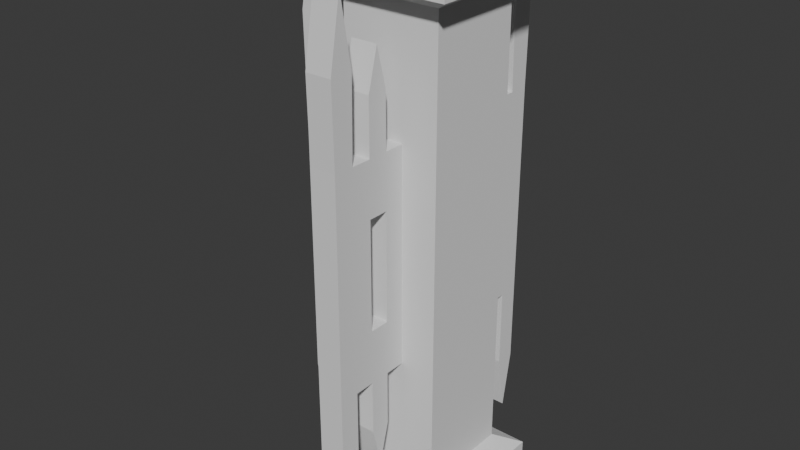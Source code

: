 # Source: TJunction.blend  (saved by Blender 4.5.90; exported with 4.5.12 LTS)
import bpy
from mathutils import Matrix  # noqa: F401  (used for matrix-valued properties, if any)

bpy.ops.wm.read_factory_settings(use_empty=True)
scene = bpy.context.scene
scene.name = 'Scene'

# ---- world
world_world = bpy.data.worlds.new('World'); scene.world = world_world
world_world.use_nodes = True; world_world.node_tree.nodes.clear()
_N = world_world.node_tree.nodes; _L = world_world.node_tree.links
n0 = _N.new('ShaderNodeOutputWorld'); n0.name = 'World Output'; n0.location = (200, 100)
n1 = _N.new('ShaderNodeBackground'); n1.name = 'Background'; n1.location = (-200, 100)
n1.inputs[0].default_value = (0.05088, 0.05088, 0.05088, 1.0)
_L.new(n1.outputs[0], n0.inputs[0])
n0.is_active_output = True
world_world.color = (0.05088, 0.05088, 0.05088)
world_world.sun_shadow_jitter_overblur = 0.0

# ---- meshes
me_cube_001 = bpy.data.meshes.new('Cube.001')
me_cube_001.from_pydata([(-0.1875, -0.1875, 1.025), (-0.1875, -0.1875, 1.903), (-0.1875, 0.1875, 1.025), (-0.1875, 0.1875, 1.903), (0.1875, -0.1875, 1.025), (0.1875, -0.1875, 1.903), (0.1875, 0.1875, 1.025), (0.1875, 0.1875, 1.903), (-0.275, -0.275, 1.95), (-0.275, 0.275, 1.95), (0.275, 0.275, 1.95), (0.275, -0.275, 1.95), (-0.275, -0.275, 2.05), (-0.275, 0.275, 2.05), (0.275, 0.275, 2.05), (0.275, -0.275, 2.05), (-0.1875, -0.1875, 0.1466), (-0.1875, 0.1875, 0.1466), (0.1875, -0.1875, 0.1466), (0.1875, 0.1875, 0.1466), (-0.275, -0.275, 0.1), (-0.275, 0.275, 0.1), (0.275, 0.275, 0.1), (0.275, -0.275, 0.1), (-0.275, -0.275, 0.0), (-0.275, 0.275, 0.0), (0.275, 0.275, 0.0), (0.275, -0.275, 0.0)], [], [(0, 1, 3, 2), (2, 3, 7, 6), (6, 7, 5, 4), (4, 5, 1, 0), (2, 6, 4, 0), (7, 3, 9, 10), (11, 10, 14, 15), (5, 7, 10, 11), (3, 1, 8, 9), (1, 5, 11, 8), (14, 13, 12, 15), (9, 8, 12, 13), (8, 11, 15, 12), (10, 9, 13, 14), (0, 2, 17, 16), (2, 6, 19, 17), (6, 4, 18, 19), (4, 0, 16, 18), (19, 22, 21, 17), (23, 27, 26, 22), (18, 23, 22, 19), (17, 21, 20, 16), (16, 20, 23, 18), (26, 27, 24, 25), (21, 25, 24, 20), (20, 24, 27, 23), (22, 26, 25, 21)])
_uv = me_cube_001.uv_layers.new(name='UVMap')
_uv.uv.foreach_set('vector', [0.375, 0.0, 0.625, 0.0, 0.625, 0.25, 0.375, 0.25, 0.375, 0.25, 0.625, 0.25, 0.625, 0.5, 0.375, 0.5, 0.375, 0.5, 0.625, 0.5, 0.625, 0.75, 0.375, 0.75, 0.375, 0.75, 0.625, 0.75, 0.625, 1.0, 0.375, 1.0, 0.125, 0.5, 0.375, 0.5, 0.375, 0.75, 0.125, 0.75, 0.625, 0.5, 0.625, 0.25, 0.625, 0.25, 0.625, 0.5, 0.625, 0.75, 0.625, 0.5, 0.625, 0.5, 0.625, 0.75, 0.625, 0.75, 0.625, 0.5, 0.625, 0.5, 0.625, 0.75, 0.625, 0.25, 0.625, 0.0, 0.625, 0.0, 0.625, 0.25, 0.625, 1.0, 0.625, 0.75, 0.625, 0.75, 0.625, 1.0, 0.625, 0.5, 0.875, 0.5, 0.875, 0.75, 0.625, 0.75, 0.625, 0.25, 0.625, 0.0, 0.625, 0.0, 0.625, 0.25, 0.625, 1.0, 0.625, 0.75, 0.625, 0.75, 0.625, 1.0, 0.625, 0.5, 0.625, 0.25, 0.625, 0.25, 0.625, 0.5, 0.375, 0.0, 0.375, 0.25, 0.625, 0.25, 0.625, 0.0, 0.375, 0.25, 0.375, 0.5, 0.625, 0.5, 0.625, 0.25, 0.375, 0.5, 0.375, 0.75, 0.625, 0.75, 0.625, 0.5, 0.375, 0.75, 0.375, 1.0, 0.625, 1.0, 0.625, 0.75, 0.625, 0.5, 0.625, 0.5, 0.625, 0.25, 0.625, 0.25, 0.625, 0.75, 0.625, 0.75, 0.625, 0.5, 0.625, 0.5, 0.625, 0.75, 0.625, 0.75, 0.625, 0.5, 0.625, 0.5, 0.625, 0.25, 0.625, 0.25, 0.625, 0.0, 0.625, 0.0, 0.625, 1.0, 0.625, 1.0, 0.625, 0.75, 0.625, 0.75, 0.625, 0.5, 0.625, 0.75, 0.875, 0.75, 0.875, 0.5, 0.625, 0.25, 0.625, 0.25, 0.625, 0.0, 0.625, 0.0, 0.625, 1.0, 0.625, 1.0, 0.625, 0.75, 0.625, 0.75, 0.625, 0.5, 0.625, 0.5, 0.625, 0.25, 0.625, 0.25])
me_cube_001.update()
me_plane_001 = bpy.data.meshes.new('Plane.001')
me_plane_001.from_pydata([(0.05, -0.4609, 0.07268), (0.05, -0.5055, 1.742), (0.05, -0.5, 0.2977), (0.05, -0.4164, 1.742), (0.05, -0.3438, 1.648), (0.05, -0.2656, 1.648), (0.05, -0.1875, 1.44), (0.05, -0.1875, 1.025), (0.05, -0.1875, 0.6098), (0.05, -0.2656, 0.4022), (0.05, -0.3438, 0.4022), (0.05, -0.4219, 0.2977), (0.05, -0.5, 0.6091), (0.05, -0.5, 1.025), (0.05, -0.5, 1.441), (0.05, -0.2656, 1.44), (0.05, -0.3438, 1.44), (0.05, -0.4219, 1.441), (0.05, -0.2656, 1.025), (0.05, -0.3438, 1.025), (0.05, -0.2656, 0.6098), (0.05, -0.3438, 0.6098), (0.05, -0.4219, 0.6091), (0.05, -0.3047, 0.2522), (0.05, -0.4609, 1.998), (0.05, -0.3047, 1.798), (0.05, -0.3047, 1.44), (0.05, -0.3047, 0.6098), (0.05, -0.2656, 1.233), (0.05, -0.3438, 1.233), (0.05, -0.2656, 0.8174), (0.05, -0.3438, 0.8174), (0.05, -0.3047, 0.8174), (0.05, -0.3047, 1.233), (-0.05, -0.2656, 0.4022), (-0.05, -0.3047, 0.2522), (-0.05, -0.4219, 0.2977), (-0.05, -0.5, 0.2977), (-0.05, -0.5, 1.441), (-0.05, -0.5055, 1.742), (-0.05, -0.4164, 1.742), (-0.05, -0.3438, 1.648), (-0.05, -0.3047, 1.798), (-0.05, -0.2656, 1.648), (-0.05, -0.1875, 1.44), (-0.05, -0.1875, 1.025), (-0.05, -0.1875, 0.6098), (-0.05, -0.4609, 0.07268), (-0.05, -0.3438, 0.4022), (-0.05, -0.5, 0.6091), (-0.05, -0.5, 1.025), (-0.05, -0.4219, 1.441), (-0.05, -0.2656, 1.44), (-0.05, -0.3047, 1.44), (-0.05, -0.3438, 1.44), (-0.05, -0.4219, 0.6091), (-0.05, -0.2656, 0.6098), (-0.05, -0.3047, 0.6098), (-0.05, -0.3438, 0.6098), (-0.05, -0.2656, 1.233), (-0.05, -0.3438, 1.233), (-0.05, -0.2656, 0.8174), (-0.05, -0.2656, 1.025), (-0.05, -0.3438, 0.8174), (-0.05, -0.3438, 1.025), (-0.05, -0.4609, 1.998), (-0.05, -0.3047, 0.8174), (-0.05, -0.3047, 1.233)], [], [(22, 12, 2, 11), (3, 1, 14, 17), (5, 4, 16, 26, 15), (5, 25, 4), (6, 15, 28, 18, 30, 20, 8, 7), (13, 12, 22, 21, 31, 19, 29, 16, 17, 14), (2, 0, 11), (20, 27, 21, 10, 9), (10, 23, 9), (3, 24, 1), (27, 20, 30, 32, 31, 21), (33, 28, 15, 26, 16, 29), (55, 36, 37, 49), (40, 51, 38, 39), (43, 52, 53, 54, 41), (43, 41, 42), (44, 45, 46, 56, 61, 62, 59, 52), (50, 38, 51, 54, 60, 64, 63, 58, 55, 49), (37, 36, 47), (56, 34, 48, 58, 57), (48, 34, 35), (40, 39, 65), (57, 58, 63, 66, 61, 56), (67, 60, 54, 53, 52, 59), (20, 9, 34, 56), (31, 32, 66, 63), (14, 1, 39, 38), (10, 21, 58, 48), (17, 16, 54, 51), (32, 30, 61, 66), (22, 11, 36, 55), (33, 29, 60, 67), (4, 25, 42, 41), (0, 2, 37, 47), (8, 20, 56, 46), (28, 33, 67, 59), (23, 10, 48, 35), (6, 7, 45, 44), (25, 5, 43, 42), (21, 22, 55, 58), (7, 8, 46, 45), (24, 3, 40, 65), (5, 15, 52, 43), (11, 0, 47, 36), (1, 24, 65, 39), (16, 4, 41, 54), (3, 17, 51, 40), (2, 12, 49, 37), (12, 13, 50, 49), (18, 28, 59, 62), (13, 14, 38, 50), (29, 19, 64, 60), (30, 18, 62, 61), (9, 23, 35, 34), (19, 31, 63, 64), (15, 6, 44, 52)])
_uv = me_plane_001.uv_layers.new(name='UVMap')
_uv.uv.foreach_set('vector', [0.75, 0.75, 0.75, 1.0, 1.0, 1.0, 1.0, 0.75, 0.0, 0.75, 0.0, 1.0, 0.25, 1.0, 0.25, 0.75, 0.0, 0.25, 0.0, 0.5, 0.25, 0.5, 0.25, 0.375, 0.25, 0.25, 0.0, 0.25, 0.0, 0.25, 0.0, 0.5, 0.25, 0.0, 0.25, 0.25, 0.375, 0.25, 0.5, 0.25, 0.625, 0.25, 0.75, 0.25, 0.75, 0.0, 0.5, 0.0, 0.5, 1.0, 0.75, 1.0, 0.75, 0.75, 0.75, 0.5, 0.625, 0.5, 0.5, 0.5, 0.375, 0.5, 0.25, 0.5, 0.25, 0.75, 0.25, 1.0, 1.0, 1.0, 1.0, 1.0, 1.0, 0.75, 0.75, 0.25, 0.75, 0.375, 0.75, 0.5, 1.0, 0.5, 1.0, 0.25, 1.0, 0.5, 1.0, 0.5, 1.0, 0.25, 0.0, 0.75, 0.0, 0.75, 0.0, 1.0, 0.75, 0.375, 0.75, 0.25, 0.625, 0.25, 0.625, 0.375, 0.625, 0.5, 0.75, 0.5, 0.375, 0.375, 0.375, 0.25, 0.25, 0.25, 0.25, 0.375, 0.25, 0.5, 0.375, 0.5, 0.75, 0.75, 1.0, 0.75, 1.0, 1.0, 0.75, 1.0, 0.0, 0.75, 0.25, 0.75, 0.25, 1.0, 0.0, 1.0, 0.0, 0.25, 0.25, 0.25, 0.25, 0.375, 0.25, 0.5, 0.0, 0.5, 0.0, 0.25, 0.0, 0.5, 0.0, 0.25, 0.25, 0.0, 0.5, 0.0, 0.75, 0.0, 0.75, 0.25, 0.625, 0.25, 0.5, 0.25, 0.375, 0.25, 0.25, 0.25, 0.5, 1.0, 0.25, 1.0, 0.25, 0.75, 0.25, 0.5, 0.375, 0.5, 0.5, 0.5, 0.625, 0.5, 0.75, 0.5, 0.75, 0.75, 0.75, 1.0, 1.0, 1.0, 1.0, 0.75, 1.0, 1.0, 0.75, 0.25, 1.0, 0.25, 1.0, 0.5, 0.75, 0.5, 0.75, 0.375, 1.0, 0.5, 1.0, 0.25, 1.0, 0.5, 0.0, 0.75, 0.0, 1.0, 0.0, 0.75, 0.75, 0.375, 0.75, 0.5, 0.625, 0.5, 0.625, 0.375, 0.625, 0.25, 0.75, 0.25, 0.375, 0.375, 0.375, 0.5, 0.25, 0.5, 0.25, 0.375, 0.25, 0.25, 0.375, 0.25, 0.75, 0.25, 1.0, 0.25, 1.0, 0.25, 0.75, 0.25, 0.625, 0.5, 0.625, 0.375, 0.625, 0.375, 0.625, 0.5, 0.25, 1.0, 0.0, 1.0, 0.0, 1.0, 0.25, 1.0, 1.0, 0.5, 0.75, 0.5, 0.75, 0.5, 1.0, 0.5, 0.25, 0.75, 0.25, 0.5, 0.25, 0.5, 0.25, 0.75, 0.625, 0.375, 0.625, 0.25, 0.625, 0.25, 0.625, 0.375, 0.75, 0.75, 1.0, 0.75, 1.0, 0.75, 0.75, 0.75, 0.375, 0.375, 0.375, 0.5, 0.375, 0.5, 0.375, 0.375, 0.0, 0.5, 0.0, 0.25, 0.0, 0.25, 0.0, 0.5, 1.0, 1.0, 1.0, 1.0, 1.0, 1.0, 1.0, 1.0, 0.75, 0.0, 0.75, 0.25, 0.75, 0.25, 0.75, 0.0, 0.375, 0.25, 0.375, 0.375, 0.375, 0.375, 0.375, 0.25, 1.0, 0.5, 1.0, 0.5, 1.0, 0.5, 1.0, 0.5, 0.25, 0.0, 0.5, 0.0, 0.5, 0.0, 0.25, 0.0, 0.0, 0.25, 0.0, 0.25, 0.0, 0.25, 0.0, 0.25, 0.75, 0.5, 0.75, 0.75, 0.75, 0.75, 0.75, 0.5, 0.5, 0.0, 0.75, 0.0, 0.75, 0.0, 0.5, 0.0, 0.0, 0.75, 0.0, 0.75, 0.0, 0.75, 0.0, 0.75, 0.0, 0.25, 0.25, 0.25, 0.25, 0.25, 0.0, 0.25, 1.0, 0.75, 1.0, 1.0, 1.0, 1.0, 1.0, 0.75, 0.0, 1.0, 0.0, 0.75, 0.0, 0.75, 0.0, 1.0, 0.25, 0.5, 0.0, 0.5, 0.0, 0.5, 0.25, 0.5, 0.0, 0.75, 0.25, 0.75, 0.25, 0.75, 0.0, 0.75, 1.0, 1.0, 0.75, 1.0, 0.75, 1.0, 1.0, 1.0, 0.75, 1.0, 0.5, 1.0, 0.5, 1.0, 0.75, 1.0, 0.5, 0.25, 0.375, 0.25, 0.375, 0.25, 0.5, 0.25, 0.5, 1.0, 0.25, 1.0, 0.25, 1.0, 0.5, 1.0, 0.375, 0.5, 0.5, 0.5, 0.5, 0.5, 0.375, 0.5, 0.625, 0.25, 0.5, 0.25, 0.5, 0.25, 0.625, 0.25, 1.0, 0.25, 1.0, 0.5, 1.0, 0.5, 1.0, 0.25, 0.5, 0.5, 0.625, 0.5, 0.625, 0.5, 0.5, 0.5, 0.25, 0.25, 0.25, 0.0, 0.25, 0.0, 0.25, 0.25])
me_plane_001.update()
me_plane_002 = bpy.data.meshes.new('Plane.002')
me_plane_002.from_pydata([(-0.05, 0.4609, 0.07268), (-0.05, 0.5055, 1.742), (-0.05, 0.5, 0.2977), (-0.05, 0.4164, 1.742), (-0.05, 0.3438, 1.648), (-0.05, 0.2656, 1.648), (-0.05, 0.1875, 1.44), (-0.05, 0.1875, 1.025), (-0.05, 0.1875, 0.6098), (-0.05, 0.2656, 0.4022), (-0.05, 0.3438, 0.4022), (-0.05, 0.4219, 0.2977), (-0.05, 0.5, 0.6091), (-0.05, 0.5, 1.025), (-0.05, 0.5, 1.441), (-0.05, 0.2656, 1.44), (-0.05, 0.3438, 1.44), (-0.05, 0.4219, 1.441), (-0.05, 0.2656, 1.025), (-0.05, 0.3438, 1.025), (-0.05, 0.2656, 0.6098), (-0.05, 0.3438, 0.6098), (-0.05, 0.4219, 0.6091), (-0.05, 0.3047, 0.2522), (-0.05, 0.4609, 1.998), (-0.05, 0.3047, 1.798), (-0.05, 0.3047, 1.44), (-0.05, 0.3047, 0.6098), (-0.05, 0.2656, 1.233), (-0.05, 0.3438, 1.233), (-0.05, 0.2656, 0.8174), (-0.05, 0.3438, 0.8174), (-0.05, 0.3047, 0.8174), (-0.05, 0.3047, 1.233), (0.05, 0.2656, 0.4022), (0.05, 0.3047, 0.2522), (0.05, 0.4219, 0.2977), (0.05, 0.5, 0.2977), (0.05, 0.5, 1.441), (0.05, 0.5055, 1.742), (0.05, 0.4164, 1.742), (0.05, 0.3438, 1.648), (0.05, 0.3047, 1.798), (0.05, 0.2656, 1.648), (0.05, 0.1875, 1.44), (0.05, 0.1875, 1.025), (0.05, 0.1875, 0.6098), (0.05, 0.4609, 0.07268), (0.05, 0.3438, 0.4022), (0.05, 0.5, 0.6091), (0.05, 0.5, 1.025), (0.05, 0.4219, 1.441), (0.05, 0.2656, 1.44), (0.05, 0.3047, 1.44), (0.05, 0.3438, 1.44), (0.05, 0.4219, 0.6091), (0.05, 0.2656, 0.6098), (0.05, 0.3047, 0.6098), (0.05, 0.3438, 0.6098), (0.05, 0.2656, 1.233), (0.05, 0.3438, 1.233), (0.05, 0.2656, 0.8174), (0.05, 0.2656, 1.025), (0.05, 0.3438, 0.8174), (0.05, 0.3438, 1.025), (0.05, 0.4609, 1.998), (0.05, 0.3047, 0.8174), (0.05, 0.3047, 1.233)], [], [(22, 12, 2, 11), (3, 1, 14, 17), (5, 4, 16, 26, 15), (5, 25, 4), (6, 15, 28, 18, 30, 20, 8, 7), (13, 12, 22, 21, 31, 19, 29, 16, 17, 14), (2, 0, 11), (20, 27, 21, 10, 9), (10, 23, 9), (3, 24, 1), (27, 20, 30, 32, 31, 21), (33, 28, 15, 26, 16, 29), (55, 36, 37, 49), (40, 51, 38, 39), (43, 52, 53, 54, 41), (43, 41, 42), (44, 45, 46, 56, 61, 62, 59, 52), (50, 38, 51, 54, 60, 64, 63, 58, 55, 49), (37, 36, 47), (56, 34, 48, 58, 57), (48, 34, 35), (40, 39, 65), (57, 58, 63, 66, 61, 56), (67, 60, 54, 53, 52, 59), (20, 9, 34, 56), (31, 32, 66, 63), (14, 1, 39, 38), (10, 21, 58, 48), (17, 16, 54, 51), (32, 30, 61, 66), (22, 11, 36, 55), (33, 29, 60, 67), (4, 25, 42, 41), (0, 2, 37, 47), (8, 20, 56, 46), (28, 33, 67, 59), (23, 10, 48, 35), (6, 7, 45, 44), (25, 5, 43, 42), (21, 22, 55, 58), (7, 8, 46, 45), (24, 3, 40, 65), (5, 15, 52, 43), (11, 0, 47, 36), (1, 24, 65, 39), (16, 4, 41, 54), (3, 17, 51, 40), (2, 12, 49, 37), (12, 13, 50, 49), (18, 28, 59, 62), (13, 14, 38, 50), (29, 19, 64, 60), (30, 18, 62, 61), (9, 23, 35, 34), (19, 31, 63, 64), (15, 6, 44, 52)])
_uv = me_plane_002.uv_layers.new(name='UVMap')
_uv.uv.foreach_set('vector', [0.75, 0.75, 0.75, 1.0, 1.0, 1.0, 1.0, 0.75, 0.0, 0.75, 0.0, 1.0, 0.25, 1.0, 0.25, 0.75, 0.0, 0.25, 0.0, 0.5, 0.25, 0.5, 0.25, 0.375, 0.25, 0.25, 0.0, 0.25, 0.0, 0.25, 0.0, 0.5, 0.25, 0.0, 0.25, 0.25, 0.375, 0.25, 0.5, 0.25, 0.625, 0.25, 0.75, 0.25, 0.75, 0.0, 0.5, 0.0, 0.5, 1.0, 0.75, 1.0, 0.75, 0.75, 0.75, 0.5, 0.625, 0.5, 0.5, 0.5, 0.375, 0.5, 0.25, 0.5, 0.25, 0.75, 0.25, 1.0, 1.0, 1.0, 1.0, 1.0, 1.0, 0.75, 0.75, 0.25, 0.75, 0.375, 0.75, 0.5, 1.0, 0.5, 1.0, 0.25, 1.0, 0.5, 1.0, 0.5, 1.0, 0.25, 0.0, 0.75, 0.0, 0.75, 0.0, 1.0, 0.75, 0.375, 0.75, 0.25, 0.625, 0.25, 0.625, 0.375, 0.625, 0.5, 0.75, 0.5, 0.375, 0.375, 0.375, 0.25, 0.25, 0.25, 0.25, 0.375, 0.25, 0.5, 0.375, 0.5, 0.75, 0.75, 1.0, 0.75, 1.0, 1.0, 0.75, 1.0, 0.0, 0.75, 0.25, 0.75, 0.25, 1.0, 0.0, 1.0, 0.0, 0.25, 0.25, 0.25, 0.25, 0.375, 0.25, 0.5, 0.0, 0.5, 0.0, 0.25, 0.0, 0.5, 0.0, 0.25, 0.25, 0.0, 0.5, 0.0, 0.75, 0.0, 0.75, 0.25, 0.625, 0.25, 0.5, 0.25, 0.375, 0.25, 0.25, 0.25, 0.5, 1.0, 0.25, 1.0, 0.25, 0.75, 0.25, 0.5, 0.375, 0.5, 0.5, 0.5, 0.625, 0.5, 0.75, 0.5, 0.75, 0.75, 0.75, 1.0, 1.0, 1.0, 1.0, 0.75, 1.0, 1.0, 0.75, 0.25, 1.0, 0.25, 1.0, 0.5, 0.75, 0.5, 0.75, 0.375, 1.0, 0.5, 1.0, 0.25, 1.0, 0.5, 0.0, 0.75, 0.0, 1.0, 0.0, 0.75, 0.75, 0.375, 0.75, 0.5, 0.625, 0.5, 0.625, 0.375, 0.625, 0.25, 0.75, 0.25, 0.375, 0.375, 0.375, 0.5, 0.25, 0.5, 0.25, 0.375, 0.25, 0.25, 0.375, 0.25, 0.75, 0.25, 1.0, 0.25, 1.0, 0.25, 0.75, 0.25, 0.625, 0.5, 0.625, 0.375, 0.625, 0.375, 0.625, 0.5, 0.25, 1.0, 0.0, 1.0, 0.0, 1.0, 0.25, 1.0, 1.0, 0.5, 0.75, 0.5, 0.75, 0.5, 1.0, 0.5, 0.25, 0.75, 0.25, 0.5, 0.25, 0.5, 0.25, 0.75, 0.625, 0.375, 0.625, 0.25, 0.625, 0.25, 0.625, 0.375, 0.75, 0.75, 1.0, 0.75, 1.0, 0.75, 0.75, 0.75, 0.375, 0.375, 0.375, 0.5, 0.375, 0.5, 0.375, 0.375, 0.0, 0.5, 0.0, 0.25, 0.0, 0.25, 0.0, 0.5, 1.0, 1.0, 1.0, 1.0, 1.0, 1.0, 1.0, 1.0, 0.75, 0.0, 0.75, 0.25, 0.75, 0.25, 0.75, 0.0, 0.375, 0.25, 0.375, 0.375, 0.375, 0.375, 0.375, 0.25, 1.0, 0.5, 1.0, 0.5, 1.0, 0.5, 1.0, 0.5, 0.25, 0.0, 0.5, 0.0, 0.5, 0.0, 0.25, 0.0, 0.0, 0.25, 0.0, 0.25, 0.0, 0.25, 0.0, 0.25, 0.75, 0.5, 0.75, 0.75, 0.75, 0.75, 0.75, 0.5, 0.5, 0.0, 0.75, 0.0, 0.75, 0.0, 0.5, 0.0, 0.0, 0.75, 0.0, 0.75, 0.0, 0.75, 0.0, 0.75, 0.0, 0.25, 0.25, 0.25, 0.25, 0.25, 0.0, 0.25, 1.0, 0.75, 1.0, 1.0, 1.0, 1.0, 1.0, 0.75, 0.0, 1.0, 0.0, 0.75, 0.0, 0.75, 0.0, 1.0, 0.25, 0.5, 0.0, 0.5, 0.0, 0.5, 0.25, 0.5, 0.0, 0.75, 0.25, 0.75, 0.25, 0.75, 0.0, 0.75, 1.0, 1.0, 0.75, 1.0, 0.75, 1.0, 1.0, 1.0, 0.75, 1.0, 0.5, 1.0, 0.5, 1.0, 0.75, 1.0, 0.5, 0.25, 0.375, 0.25, 0.375, 0.25, 0.5, 0.25, 0.5, 1.0, 0.25, 1.0, 0.25, 1.0, 0.5, 1.0, 0.375, 0.5, 0.5, 0.5, 0.5, 0.5, 0.375, 0.5, 0.625, 0.25, 0.5, 0.25, 0.5, 0.25, 0.625, 0.25, 1.0, 0.25, 1.0, 0.5, 1.0, 0.5, 1.0, 0.25, 0.5, 0.5, 0.625, 0.5, 0.625, 0.5, 0.5, 0.5, 0.25, 0.25, 0.25, 0.0, 0.25, 0.0, 0.25, 0.25])
me_plane_002.update()
me_plane_003 = bpy.data.meshes.new('Plane.003')
me_plane_003.from_pydata([(-0.4609, -0.05, 0.07268), (-0.5055, -0.05, 1.742), (-0.5, -0.05, 0.2977), (-0.4164, -0.05, 1.742), (-0.3438, -0.05, 1.648), (-0.2656, -0.05, 1.648), (-0.1875, -0.05, 1.44), (-0.1875, -0.05, 1.025), (-0.1875, -0.05, 0.6098), (-0.2656, -0.05, 0.4022), (-0.3438, -0.05, 0.4022), (-0.4219, -0.05, 0.2977), (-0.5, -0.05, 0.6091), (-0.5, -0.05, 1.025), (-0.5, -0.05, 1.441), (-0.2656, -0.05, 1.44), (-0.3438, -0.05, 1.44), (-0.4219, -0.05, 1.441), (-0.2656, -0.05, 1.025), (-0.3438, -0.05, 1.025), (-0.2656, -0.05, 0.6098), (-0.3438, -0.05, 0.6098), (-0.4219, -0.05, 0.6091), (-0.3047, -0.05, 0.2522), (-0.4609, -0.05, 1.998), (-0.3047, -0.05, 1.798), (-0.3047, -0.05, 1.44), (-0.3047, -0.05, 0.6098), (-0.2656, -0.05, 1.233), (-0.3438, -0.05, 1.233), (-0.2656, -0.05, 0.8174), (-0.3438, -0.05, 0.8174), (-0.3047, -0.05, 0.8174), (-0.3047, -0.05, 1.233), (-0.2656, 0.05, 0.4022), (-0.3047, 0.05, 0.2522), (-0.4219, 0.05, 0.2977), (-0.5, 0.05, 0.2977), (-0.5, 0.05, 1.441), (-0.5055, 0.05, 1.742), (-0.4164, 0.05, 1.742), (-0.3438, 0.05, 1.648), (-0.3047, 0.05, 1.798), (-0.2656, 0.05, 1.648), (-0.1875, 0.05, 1.44), (-0.1875, 0.05, 1.025), (-0.1875, 0.05, 0.6098), (-0.4609, 0.05, 0.07268), (-0.3438, 0.05, 0.4022), (-0.5, 0.05, 0.6091), (-0.5, 0.05, 1.025), (-0.4219, 0.05, 1.441), (-0.2656, 0.05, 1.44), (-0.3047, 0.05, 1.44), (-0.3438, 0.05, 1.44), (-0.4219, 0.05, 0.6091), (-0.2656, 0.05, 0.6098), (-0.3047, 0.05, 0.6098), (-0.3438, 0.05, 0.6098), (-0.2656, 0.05, 1.233), (-0.3438, 0.05, 1.233), (-0.2656, 0.05, 0.8174), (-0.2656, 0.05, 1.025), (-0.3438, 0.05, 0.8174), (-0.3438, 0.05, 1.025), (-0.4609, 0.05, 1.998), (-0.3047, 0.05, 0.8174), (-0.3047, 0.05, 1.233)], [], [(22, 12, 2, 11), (3, 1, 14, 17), (5, 4, 16, 26, 15), (5, 25, 4), (6, 15, 28, 18, 30, 20, 8, 7), (13, 12, 22, 21, 31, 19, 29, 16, 17, 14), (2, 0, 11), (20, 27, 21, 10, 9), (10, 23, 9), (3, 24, 1), (27, 20, 30, 32, 31, 21), (33, 28, 15, 26, 16, 29), (55, 36, 37, 49), (40, 51, 38, 39), (43, 52, 53, 54, 41), (43, 41, 42), (44, 45, 46, 56, 61, 62, 59, 52), (50, 38, 51, 54, 60, 64, 63, 58, 55, 49), (37, 36, 47), (56, 34, 48, 58, 57), (48, 34, 35), (40, 39, 65), (57, 58, 63, 66, 61, 56), (67, 60, 54, 53, 52, 59), (20, 9, 34, 56), (31, 32, 66, 63), (14, 1, 39, 38), (10, 21, 58, 48), (17, 16, 54, 51), (32, 30, 61, 66), (22, 11, 36, 55), (33, 29, 60, 67), (4, 25, 42, 41), (0, 2, 37, 47), (8, 20, 56, 46), (28, 33, 67, 59), (23, 10, 48, 35), (6, 7, 45, 44), (25, 5, 43, 42), (21, 22, 55, 58), (7, 8, 46, 45), (24, 3, 40, 65), (5, 15, 52, 43), (11, 0, 47, 36), (1, 24, 65, 39), (16, 4, 41, 54), (3, 17, 51, 40), (2, 12, 49, 37), (12, 13, 50, 49), (18, 28, 59, 62), (13, 14, 38, 50), (29, 19, 64, 60), (30, 18, 62, 61), (9, 23, 35, 34), (19, 31, 63, 64), (15, 6, 44, 52)])
_uv = me_plane_003.uv_layers.new(name='UVMap')
_uv.uv.foreach_set('vector', [0.75, 0.75, 0.75, 1.0, 1.0, 1.0, 1.0, 0.75, 0.0, 0.75, 0.0, 1.0, 0.25, 1.0, 0.25, 0.75, 0.0, 0.25, 0.0, 0.5, 0.25, 0.5, 0.25, 0.375, 0.25, 0.25, 0.0, 0.25, 0.0, 0.25, 0.0, 0.5, 0.25, 0.0, 0.25, 0.25, 0.375, 0.25, 0.5, 0.25, 0.625, 0.25, 0.75, 0.25, 0.75, 0.0, 0.5, 0.0, 0.5, 1.0, 0.75, 1.0, 0.75, 0.75, 0.75, 0.5, 0.625, 0.5, 0.5, 0.5, 0.375, 0.5, 0.25, 0.5, 0.25, 0.75, 0.25, 1.0, 1.0, 1.0, 1.0, 1.0, 1.0, 0.75, 0.75, 0.25, 0.75, 0.375, 0.75, 0.5, 1.0, 0.5, 1.0, 0.25, 1.0, 0.5, 1.0, 0.5, 1.0, 0.25, 0.0, 0.75, 0.0, 0.75, 0.0, 1.0, 0.75, 0.375, 0.75, 0.25, 0.625, 0.25, 0.625, 0.375, 0.625, 0.5, 0.75, 0.5, 0.375, 0.375, 0.375, 0.25, 0.25, 0.25, 0.25, 0.375, 0.25, 0.5, 0.375, 0.5, 0.75, 0.75, 1.0, 0.75, 1.0, 1.0, 0.75, 1.0, 0.0, 0.75, 0.25, 0.75, 0.25, 1.0, 0.0, 1.0, 0.0, 0.25, 0.25, 0.25, 0.25, 0.375, 0.25, 0.5, 0.0, 0.5, 0.0, 0.25, 0.0, 0.5, 0.0, 0.25, 0.25, 0.0, 0.5, 0.0, 0.75, 0.0, 0.75, 0.25, 0.625, 0.25, 0.5, 0.25, 0.375, 0.25, 0.25, 0.25, 0.5, 1.0, 0.25, 1.0, 0.25, 0.75, 0.25, 0.5, 0.375, 0.5, 0.5, 0.5, 0.625, 0.5, 0.75, 0.5, 0.75, 0.75, 0.75, 1.0, 1.0, 1.0, 1.0, 0.75, 1.0, 1.0, 0.75, 0.25, 1.0, 0.25, 1.0, 0.5, 0.75, 0.5, 0.75, 0.375, 1.0, 0.5, 1.0, 0.25, 1.0, 0.5, 0.0, 0.75, 0.0, 1.0, 0.0, 0.75, 0.75, 0.375, 0.75, 0.5, 0.625, 0.5, 0.625, 0.375, 0.625, 0.25, 0.75, 0.25, 0.375, 0.375, 0.375, 0.5, 0.25, 0.5, 0.25, 0.375, 0.25, 0.25, 0.375, 0.25, 0.75, 0.25, 1.0, 0.25, 1.0, 0.25, 0.75, 0.25, 0.625, 0.5, 0.625, 0.375, 0.625, 0.375, 0.625, 0.5, 0.25, 1.0, 0.0, 1.0, 0.0, 1.0, 0.25, 1.0, 1.0, 0.5, 0.75, 0.5, 0.75, 0.5, 1.0, 0.5, 0.25, 0.75, 0.25, 0.5, 0.25, 0.5, 0.25, 0.75, 0.625, 0.375, 0.625, 0.25, 0.625, 0.25, 0.625, 0.375, 0.75, 0.75, 1.0, 0.75, 1.0, 0.75, 0.75, 0.75, 0.375, 0.375, 0.375, 0.5, 0.375, 0.5, 0.375, 0.375, 0.0, 0.5, 0.0, 0.25, 0.0, 0.25, 0.0, 0.5, 1.0, 1.0, 1.0, 1.0, 1.0, 1.0, 1.0, 1.0, 0.75, 0.0, 0.75, 0.25, 0.75, 0.25, 0.75, 0.0, 0.375, 0.25, 0.375, 0.375, 0.375, 0.375, 0.375, 0.25, 1.0, 0.5, 1.0, 0.5, 1.0, 0.5, 1.0, 0.5, 0.25, 0.0, 0.5, 0.0, 0.5, 0.0, 0.25, 0.0, 0.0, 0.25, 0.0, 0.25, 0.0, 0.25, 0.0, 0.25, 0.75, 0.5, 0.75, 0.75, 0.75, 0.75, 0.75, 0.5, 0.5, 0.0, 0.75, 0.0, 0.75, 0.0, 0.5, 0.0, 0.0, 0.75, 0.0, 0.75, 0.0, 0.75, 0.0, 0.75, 0.0, 0.25, 0.25, 0.25, 0.25, 0.25, 0.0, 0.25, 1.0, 0.75, 1.0, 1.0, 1.0, 1.0, 1.0, 0.75, 0.0, 1.0, 0.0, 0.75, 0.0, 0.75, 0.0, 1.0, 0.25, 0.5, 0.0, 0.5, 0.0, 0.5, 0.25, 0.5, 0.0, 0.75, 0.25, 0.75, 0.25, 0.75, 0.0, 0.75, 1.0, 1.0, 0.75, 1.0, 0.75, 1.0, 1.0, 1.0, 0.75, 1.0, 0.5, 1.0, 0.5, 1.0, 0.75, 1.0, 0.5, 0.25, 0.375, 0.25, 0.375, 0.25, 0.5, 0.25, 0.5, 1.0, 0.25, 1.0, 0.25, 1.0, 0.5, 1.0, 0.375, 0.5, 0.5, 0.5, 0.5, 0.5, 0.375, 0.5, 0.625, 0.25, 0.5, 0.25, 0.5, 0.25, 0.625, 0.25, 1.0, 0.25, 1.0, 0.5, 1.0, 0.5, 1.0, 0.25, 0.5, 0.5, 0.625, 0.5, 0.625, 0.5, 0.5, 0.5, 0.25, 0.25, 0.25, 0.0, 0.25, 0.0, 0.25, 0.25])
me_plane_003.update()

# ---- objects
ob_column = bpy.data.objects.new('Column', me_cube_001)
ob_bars = bpy.data.objects.new('Bars', me_plane_001)
ob_bars_001 = bpy.data.objects.new('Bars.001', me_plane_002)
ob_bars_002 = bpy.data.objects.new('Bars.002', me_plane_003)

# ---- transforms, parenting, visibility, modifiers, constraints
ob_column.location = (0.0, 0.0, 0.0)
ob_bars.location = (0.0, 0.0, 0.0)
ob_bars_001.location = (0.0, 0.0, 0.0)
ob_bars_002.location = (0.0, 0.0, 0.0)

# ---- collection membership
scene.collection.objects.link(ob_column)
scene.collection.objects.link(ob_bars)
scene.collection.objects.link(ob_bars_001)
scene.collection.objects.link(ob_bars_002)

# ---- scene / render settings (as saved in the file)
scene.frame_start = 1; scene.frame_end = 250; scene.frame_set(1)
scene.render.engine = 'BLENDER_EEVEE_NEXT'
bpy.context.view_layer.update()

# ---- added for rendering (the .blend has no active camera and no usable light): camera, sun
cam_auto = bpy.data.cameras.new('AutoCamera')
cam_auto.lens = 50.0
cam_auto.sensor_width = 36.0
cam_auto.clip_end = 1000.0
ob_auto_camera = bpy.data.objects.new('AutoCamera', cam_auto)
scene.collection.objects.link(ob_auto_camera)
ob_auto_camera.location = (2.11946, -2.68163, 2.81275)
ob_auto_camera.rotation_euler = (1.09748, -7.21219e-08, 0.694738)
scene.camera = ob_auto_camera
light_auto_sun = bpy.data.lights.new('AutoSun', 'SUN')
light_auto_sun.energy = 3.0
light_auto_sun.angle = 0.0523599
ob_auto_sun = bpy.data.objects.new('AutoSun', light_auto_sun)
scene.collection.objects.link(ob_auto_sun)
ob_auto_sun.rotation_euler = (0.872665, 0.174533, 0.523599)
bpy.context.view_layer.update()

